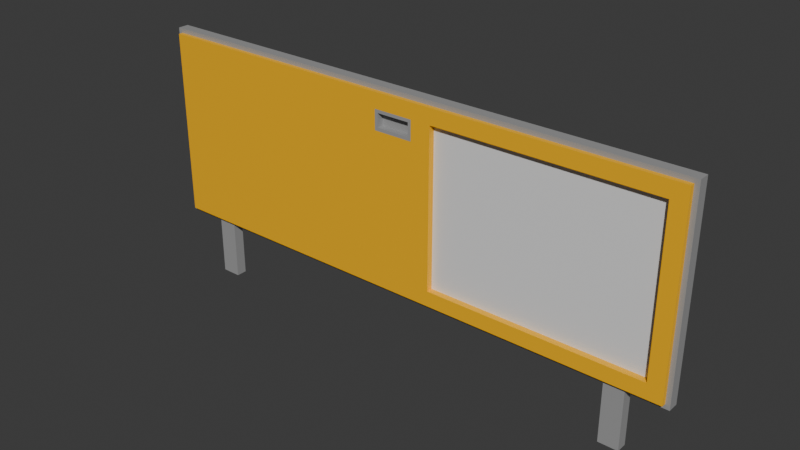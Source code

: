 # Source: door_manual_window_7x3_dynamic.blend  (saved by Blender 4.2.67; exported with 4.5.12 LTS)
import bpy
from mathutils import Matrix  # noqa: F401  (used for matrix-valued properties, if any)

bpy.ops.wm.read_factory_settings(use_empty=True)
scene = bpy.context.scene
scene.name = 'Scene'

# ---- collections
col_collection = bpy.data.collections.new('Collection'); scene.collection.children.link(col_collection)

# ---- materials (node trees are filled in below, after node groups)
mat_paintable_0 = bpy.data.materials.new('Paintable-0')
mat_paintable_0.alpha_threshold = 0.0
mat_paintable_0.roughness = 0.5
mat_paintable_0.line_color = (0.0, 0.0, 0.0, 1.0)
mat_paintable_1 = bpy.data.materials.new('Paintable-1')
mat_paintable_2 = bpy.data.materials.new('Paintable-2')
mat_black = bpy.data.materials.new('Black')
mat_materialglass = bpy.data.materials.new('MATERIALglass')

# ---- material node trees
mat_paintable_0.use_nodes = True; mat_paintable_0.node_tree.nodes.clear()
_N = mat_paintable_0.node_tree.nodes; _L = mat_paintable_0.node_tree.links
n0 = _N.new('ShaderNodeOutputMaterial'); n0.name = 'Material Output'; n0.location = (300, 300)
n1 = _N.new('ShaderNodeBsdfPrincipled'); n1.name = 'Principled BSDF'; n1.location = (10, 300)
n1.inputs[0].default_value = (1.0, 0.4969, 0.0, 1.0)
n1.inputs[3].default_value = 1.45
_L.new(n1.outputs[0], n0.inputs[0])
n0.is_active_output = True
mat_paintable_1.use_nodes = True; mat_paintable_1.node_tree.nodes.clear()
_N = mat_paintable_1.node_tree.nodes; _L = mat_paintable_1.node_tree.links
n0 = _N.new('ShaderNodeBsdfPrincipled'); n0.name = 'プリンシプルBSDF'; n0.location = (10, 300)
n0.inputs[0].default_value = (0.6105, 0.491, 0.0, 1.0)
n1 = _N.new('ShaderNodeOutputMaterial'); n1.name = 'マテリアル出力'; n1.location = (300, 300)
_L.new(n0.outputs[0], n1.inputs[0])
n1.is_active_output = True
mat_paintable_2.use_nodes = True; mat_paintable_2.node_tree.nodes.clear()
_N = mat_paintable_2.node_tree.nodes; _L = mat_paintable_2.node_tree.links
n0 = _N.new('ShaderNodeBsdfPrincipled'); n0.name = 'プリンシプルBSDF'; n0.location = (10, 300)
n1 = _N.new('ShaderNodeOutputMaterial'); n1.name = 'マテリアル出力'; n1.location = (300, 300)
_L.new(n0.outputs[0], n1.inputs[0])
n1.is_active_output = True
mat_black.use_nodes = True; mat_black.node_tree.nodes.clear()
_N = mat_black.node_tree.nodes; _L = mat_black.node_tree.links
n0 = _N.new('ShaderNodeBsdfPrincipled'); n0.name = 'プリンシプルBSDF'; n0.location = (10, 300)
n0.inputs[0].default_value = (0.3372, 0.3372, 0.3372, 1.0)
n1 = _N.new('ShaderNodeOutputMaterial'); n1.name = 'マテリアル出力'; n1.location = (300, 300)
_L.new(n0.outputs[0], n1.inputs[0])
n1.is_active_output = True
mat_materialglass.use_nodes = True; mat_materialglass.node_tree.nodes.clear()
_N = mat_materialglass.node_tree.nodes; _L = mat_materialglass.node_tree.links
n0 = _N.new('ShaderNodeBsdfPrincipled'); n0.name = 'プリンシプルBSDF'; n0.location = (10, 300)
n1 = _N.new('ShaderNodeOutputMaterial'); n1.name = 'マテリアル出力'; n1.location = (300, 300)
_L.new(n0.outputs[0], n1.inputs[0])
n1.is_active_output = True

# ---- world
world_world = bpy.data.worlds.new('World'); scene.world = world_world
world_world.use_nodes = True; world_world.node_tree.nodes.clear()
_N = world_world.node_tree.nodes; _L = world_world.node_tree.links
n0 = _N.new('ShaderNodeOutputWorld'); n0.name = 'World Output'; n0.location = (300, 300)
n1 = _N.new('ShaderNodeBackground'); n1.name = 'Background'; n1.location = (10, 300)
n1.inputs[0].default_value = (0.05088, 0.05088, 0.05088, 1.0)
_L.new(n1.outputs[0], n0.inputs[0])
n0.is_active_output = True
world_world.color = (0.05088, 0.05088, 0.05088)
world_world.sun_shadow_jitter_overblur = 0.0

# ---- meshes
me_cube = bpy.data.meshes.new('Cube')
me_cube.from_pydata([(-0.8125, 0.125, -0.25), (0.8125, 0.125, -0.25), (-0.8125, 0.125, 0.25), (0.8125, 0.125, 0.25), (0.8125, 0.0625, -0.25), (-0.8125, 0.0625, -0.25), (0.8125, 0.0625, 0.25), (-0.8125, 0.0625, 0.25), (0.125, 0.125, -0.25), (0.125, 0.125, 0.25), (0.125, 0.0625, -0.25), (0.125, 0.0625, 0.25), (0.8125, 0.0825, 0.25), (0.8125, 0.105, 0.25), (0.8125, 0.0825, -0.25), (0.8125, 0.105, -0.25), (0.125, 0.105, 0.25), (0.125, 0.0825, 0.25), (0.125, 0.105, -0.25), (0.125, 0.0825, -0.25), (0.8609, 0.125, 0.2984), (0.875, 0.1109, 0.3125), (0.8609, 0.1109, 0.2984), (0.8609, 0.125, -0.2984), (0.875, 0.1109, -0.3125), (0.8609, 0.1109, -0.2984), (0.8609, 0.0625, 0.2984), (0.875, 0.07664, 0.3125), (0.8609, 0.07664, 0.2984), (0.8609, 0.0625, -0.2984), (0.875, 0.07664, -0.3125), (0.8609, 0.07664, -0.2984), (-0.8609, 0.125, 0.2984), (-0.875, 0.1109, 0.3125), (-0.8609, 0.1109, 0.2984), (-0.8609, 0.125, -0.2984), (-0.875, 0.1109, -0.3125), (-0.8609, 0.1109, -0.2984), (-0.875, 0.07664, 0.3125), (-0.8609, 0.0625, 0.2984), (-0.8609, 0.07664, 0.2984), (-0.8609, 0.0625, -0.2984), (-0.875, 0.07664, -0.3125), (-0.8609, 0.07664, -0.2984), (0.8609, 0.0625, 0.25), (0.875, 0.07664, 0.25), (0.8609, 0.07664, 0.25), (0.875, 0.07664, -0.25), (0.8609, 0.0625, -0.25), (0.8609, 0.07664, -0.25), (0.875, 0.1109, 0.25), (0.8609, 0.125, 0.25), (0.8609, 0.1109, 0.25), (0.8609, 0.125, -0.25), (0.875, 0.1109, -0.25), (0.8609, 0.1109, -0.25), (-0.8609, 0.0625, -0.25), (-0.875, 0.07664, -0.25), (-0.8609, 0.07664, -0.25), (-0.875, 0.07664, 0.25), (-0.8609, 0.0625, 0.25), (-0.8609, 0.07664, 0.25), (-0.8609, 0.125, 0.25), (-0.875, 0.1109, 0.25), (-0.8609, 0.1109, 0.25), (-0.875, 0.1109, -0.25), (-0.8609, 0.125, -0.25), (-0.8609, 0.1109, -0.25), (0.8125, 0.07664, 0.3125), (0.8125, 0.0625, 0.2984), (0.8125, 0.07664, 0.2984), (-0.8125, 0.0625, 0.2984), (-0.8125, 0.07664, 0.3125), (-0.8125, 0.07664, 0.2984), (0.8125, 0.1109, -0.3125), (0.8125, 0.125, -0.2984), (0.8125, 0.1109, -0.2984), (-0.8125, 0.125, -0.2984), (-0.8125, 0.1109, -0.3125), (-0.8125, 0.1109, -0.2984), (-0.8125, 0.07664, -0.3125), (-0.8125, 0.0625, -0.2984), (-0.8125, 0.07664, -0.2984), (0.8125, 0.0625, -0.2984), (0.8125, 0.07664, -0.3125), (0.8125, 0.07664, -0.2984), (-0.8125, 0.1109, 0.3125), (-0.8125, 0.125, 0.2984), (-0.8125, 0.1109, 0.2984), (0.8125, 0.125, 0.2984), (0.8125, 0.1109, 0.3125), (0.8125, 0.1109, 0.2984), (0.125, 0.0625, 0.2984), (0.125, 0.07664, 0.3125), (0.125, 0.07664, 0.2984), (0.125, 0.125, -0.2984), (0.125, 0.1109, -0.3125), (0.125, 0.1109, -0.2984), (0.125, 0.0625, -0.2984), (0.125, 0.07664, -0.3125), (0.125, 0.07664, -0.2984), (0.125, 0.125, 0.2984), (0.125, 0.1109, 0.3125), (0.125, 0.1109, 0.2984), (-0.6875, 0.0625, -0.25), (-0.75, 0.0625, -0.25), (-0.6875, 0.0625, 0.25), (-0.75, 0.0625, 0.25), (-0.75, 0.125, -0.25), (-0.6875, 0.125, -0.25), (-0.75, 0.125, 0.25), (-0.6875, 0.125, 0.25), (-0.6875, 0.07664, 0.3125), (-0.75, 0.07664, 0.3125), (-0.75, 0.07664, 0.2984), (-0.6875, 0.07664, 0.2984), (-0.75, 0.0625, 0.2984), (-0.6875, 0.0625, 0.2984), (-0.6875, 0.1109, -0.3125), (-0.75, 0.1109, -0.3125), (-0.75, 0.1109, -0.2984), (-0.6875, 0.1109, -0.2984), (-0.75, 0.125, -0.2984), (-0.6875, 0.125, -0.2984), (-0.75, 0.07664, -0.3125), (-0.6875, 0.07664, -0.3125), (-0.6875, 0.07664, -0.2984), (-0.75, 0.07664, -0.2984), (-0.6875, 0.0625, -0.2984), (-0.75, 0.0625, -0.2984), (-0.75, 0.1109, 0.3125), (-0.6875, 0.1109, 0.3125), (-0.6875, 0.1109, 0.2984), (-0.75, 0.1109, 0.2984), (-0.6875, 0.125, 0.2984), (-0.75, 0.125, 0.2984), (0.6875, 0.125, -0.25), (0.75, 0.125, -0.25), (0.75, 0.0625, -0.25), (0.6875, 0.0625, -0.25), (0.6875, 0.07664, -0.3125), (0.75, 0.07664, -0.3125), (0.75, 0.07664, -0.2984), (0.6875, 0.07664, -0.2984), (0.75, 0.0625, -0.2984), (0.6875, 0.0625, -0.2984), (0.75, 0.1109, -0.3125), (0.6875, 0.1109, -0.3125), (0.6875, 0.1109, -0.2984), (0.75, 0.1109, -0.2984), (0.6875, 0.125, -0.2984), (0.75, 0.125, -0.2984), (0.6875, 0.125, 0.25), (0.75, 0.125, 0.25), (0.75, 0.0625, 0.25), (0.6875, 0.0625, 0.25), (0.6875, 0.1109, 0.3125), (0.75, 0.1109, 0.3125), (0.75, 0.1109, 0.2984), (0.6875, 0.1109, 0.2984), (0.75, 0.125, 0.2984), (0.6875, 0.125, 0.2984), (0.75, 0.07664, 0.3125), (0.6875, 0.07664, 0.3125), (0.6875, 0.07664, 0.2984), (0.75, 0.07664, 0.2984), (0.6875, 0.0625, 0.2984), (0.75, 0.0625, 0.2984), (-0.6875, 0.1109, -0.5), (-0.75, 0.1109, -0.5), (-0.75, 0.07664, -0.5), (-0.6875, 0.07664, -0.5), (0.6875, 0.07664, -0.5), (0.75, 0.07664, -0.5), (0.75, 0.1109, -0.5), (0.6875, 0.1109, -0.5), (-0.8125, 0.0625, 0.1875), (-0.8125, 0.125, 0.1875), (0.125, 0.125, 0.1875), (0.125, 0.0625, 0.1875), (-0.8609, 0.0625, 0.1875), (-0.8609, 0.07664, 0.1875), (-0.875, 0.07664, 0.1875), (-0.8609, 0.125, 0.1875), (-0.8609, 0.1109, 0.1875), (-0.875, 0.1109, 0.1875), (-0.75, 0.125, 0.1875), (-0.6875, 0.125, 0.1875), (-0.6875, 0.0625, 0.1875), (-0.75, 0.0625, 0.1875), (-0.0625, 0.125, -0.25), (0.0625, 0.125, -0.25), (-0.0525, 0.125, 0.24), (0.0525, 0.125, 0.24), (-0.0625, 0.07664, 0.2984), (0.0625, 0.07664, 0.2984), (-0.0625, 0.0625, 0.2984), (0.0625, 0.0625, 0.2984), (-0.0625, 0.1109, -0.2984), (0.0625, 0.1109, -0.2984), (-0.0625, 0.125, -0.2984), (0.0625, 0.125, -0.2984), (-0.0625, 0.07664, -0.3125), (0.0625, 0.07664, -0.3125), (-0.0625, 0.1109, 0.3125), (0.0625, 0.1109, 0.3125), (0.0625, 0.0625, -0.25), (-0.0625, 0.0625, -0.25), (0.0525, 0.0625, 0.24), (-0.0525, 0.0625, 0.24), (0.0625, 0.07664, 0.3125), (-0.0625, 0.07664, 0.3125), (0.0625, 0.1109, -0.3125), (-0.0625, 0.1109, -0.3125), (0.0625, 0.07664, -0.2984), (-0.0625, 0.07664, -0.2984), (0.0625, 0.0625, -0.2984), (-0.0625, 0.0625, -0.2984), (0.0625, 0.1109, 0.2984), (-0.0625, 0.1109, 0.2984), (0.0625, 0.125, 0.2984), (-0.0625, 0.125, 0.2984), (0.0525, 0.0625, 0.1975), (-0.0525, 0.0625, 0.1975), (-0.0525, 0.125, 0.1975), (0.0525, 0.125, 0.1975), (-0.0625, 0.125, 0.25), (0.0625, 0.125, 0.25), (0.0625, 0.0625, 0.25), (-0.0625, 0.0625, 0.25), (0.0625, 0.0625, 0.1875), (-0.0625, 0.0625, 0.1875), (-0.0625, 0.125, 0.1875), (0.0625, 0.125, 0.1875), (-0.0525, 0.105, 0.24), (0.0525, 0.105, 0.24), (-0.0525, 0.105, 0.1975), (0.0525, 0.105, 0.1975), (0.0525, 0.0825, 0.24), (-0.0525, 0.0825, 0.24), (0.0525, 0.0825, 0.1975), (-0.0525, 0.0825, 0.1975)], [], [(24, 54, 47, 30), (81, 5, 56, 41), (50, 21, 27, 45), (62, 32, 87, 2), (59, 38, 33, 63), (75, 1, 53, 23), (35, 66, 0, 77), (183, 62, 2, 177), (44, 26, 69, 6), (176, 7, 60, 180), (48, 44, 6, 4), (182, 59, 63, 185), (74, 24, 30, 84), (1, 3, 51, 53), (54, 50, 45, 47), (189, 107, 7, 176), (86, 33, 38, 72), (145, 139, 10, 98), (156, 102, 93, 163), (17, 12, 6, 154, 155, 11), (7, 71, 39, 60), (146, 74, 84, 141), (42, 57, 65, 36), (201, 191, 8, 95), (3, 89, 20, 51), (151, 137, 1, 75), (36, 78, 80, 42), (29, 48, 4, 83), (130, 86, 72, 113), (107, 116, 71, 7), (153, 160, 89, 3), (155, 166, 92, 11), (129, 105, 5, 81), (212, 96, 99, 203), (233, 227, 9, 178), (227, 220, 101, 9), (15, 13, 3, 1), (19, 17, 11, 179, 10), (19, 10, 139, 138, 4, 14), (8, 18, 15, 1, 137, 136), (18, 19, 14, 15), (8, 178, 9, 16, 18), (18, 16, 17, 19), (4, 6, 12, 14), (14, 12, 13, 15), (9, 152, 153, 3, 13, 16), (16, 13, 12, 17), (19, 14, 12, 17), (16, 13, 15, 18), (72, 38, 40, 73), (73, 40, 39, 71), (48, 29, 31, 49), (49, 31, 30, 47), (54, 24, 25, 55), (55, 25, 23, 53), (78, 36, 37, 79), (79, 37, 35, 77), (60, 39, 40, 61), (61, 40, 38, 59), (84, 30, 31, 85), (85, 31, 29, 83), (90, 21, 22, 91), (91, 22, 20, 89), (66, 35, 37, 67), (67, 37, 36, 65), (26, 44, 46, 28), (28, 46, 45, 27), (44, 48, 49, 46), (46, 49, 47, 45), (21, 50, 52, 22), (22, 52, 51, 20), (50, 54, 55, 52), (52, 55, 53, 51), (41, 56, 58, 43), (43, 58, 57, 42), (180, 60, 61, 181), (181, 61, 59, 182), (32, 62, 64, 34), (34, 64, 63, 33), (183, 66, 67, 184), (184, 67, 65, 185), (27, 68, 70, 28), (28, 70, 69, 26), (113, 72, 73, 114), (114, 73, 71, 116), (24, 74, 76, 25), (25, 76, 75, 23), (119, 78, 79, 120), (120, 79, 77, 122), (42, 80, 82, 43), (43, 82, 81, 41), (141, 84, 85, 142), (142, 85, 83, 144), (33, 86, 88, 34), (34, 88, 87, 32), (157, 90, 91, 158), (158, 91, 89, 160), (163, 93, 94, 164), (164, 94, 92, 166), (147, 96, 97, 148), (148, 97, 95, 150), (203, 99, 100, 214), (214, 100, 98, 216), (205, 102, 103, 218), (218, 103, 101, 220), (21, 90, 68, 27), (88, 133, 135, 87), (133, 132, 134, 135), (86, 130, 133, 88), (130, 131, 132, 133), (82, 127, 129, 81), (127, 126, 128, 129), (80, 124, 127, 82), (124, 125, 126, 127), (198, 121, 123, 200), (121, 120, 122, 123), (213, 118, 121, 198), (118, 119, 120, 121), (194, 115, 117, 196), (115, 114, 116, 117), (211, 112, 115, 194), (112, 113, 114, 115), (2, 87, 135, 110), (110, 135, 134, 111), (177, 2, 110, 186), (186, 110, 111, 187), (78, 119, 124, 80), (147, 146, 174, 175), (217, 207, 104, 128), (128, 104, 105, 129), (229, 196, 117, 106), (106, 117, 116, 107), (204, 131, 112, 211), (131, 130, 113, 112), (77, 0, 108, 122), (122, 108, 109, 123), (231, 229, 106, 188), (188, 106, 107, 189), (76, 149, 151, 75), (149, 148, 150, 151), (74, 146, 149, 76), (146, 147, 148, 149), (100, 143, 145, 98), (143, 142, 144, 145), (99, 140, 143, 100), (140, 141, 142, 143), (95, 8, 136, 150), (150, 136, 137, 151), (96, 147, 140, 99), (140, 147, 175, 172), (83, 4, 138, 144), (144, 138, 139, 145), (70, 165, 167, 69), (165, 164, 166, 167), (68, 162, 165, 70), (162, 163, 164, 165), (103, 159, 161, 101), (159, 158, 160, 161), (102, 156, 159, 103), (156, 157, 158, 159), (6, 69, 167, 154), (154, 167, 166, 155), (9, 101, 161, 152), (152, 161, 160, 153), (90, 157, 162, 68), (157, 156, 163, 162), (169, 168, 171, 170), (175, 174, 173, 172), (118, 125, 171, 168), (146, 141, 173, 174), (141, 140, 172, 173), (125, 124, 170, 171), (124, 119, 169, 170), (119, 118, 168, 169), (104, 188, 189, 105), (207, 231, 188, 104), (108, 186, 187, 109), (0, 177, 186, 108), (64, 184, 185, 63), (62, 183, 184, 64), (58, 181, 182, 57), (56, 180, 181, 58), (191, 233, 178, 8), (105, 189, 176, 5), (57, 182, 185, 65), (5, 176, 180, 56), (66, 183, 177, 0), (109, 187, 232, 190), (190, 232, 233, 191), (10, 179, 230, 206), (206, 230, 231, 207), (179, 11, 228, 230), (209, 223, 241, 239), (102, 205, 210, 93), (205, 204, 211, 210), (11, 92, 197, 228), (228, 197, 196, 229), (98, 10, 206, 216), (216, 206, 207, 217), (93, 210, 195, 94), (210, 211, 194, 195), (94, 195, 197, 92), (195, 194, 196, 197), (96, 212, 199, 97), (212, 213, 198, 199), (97, 199, 201, 95), (199, 198, 200, 201), (132, 219, 221, 134), (219, 218, 220, 221), (131, 204, 219, 132), (204, 205, 218, 219), (126, 215, 217, 128), (215, 214, 216, 217), (125, 202, 215, 126), (202, 203, 214, 215), (111, 134, 221, 226), (226, 221, 220, 227), (187, 111, 226, 232), (225, 224, 236, 237), (118, 213, 202, 125), (213, 212, 203, 202), (123, 109, 190, 200), (200, 190, 191, 201), (193, 192, 226, 227), (209, 208, 228, 229), (222, 223, 231, 230), (224, 225, 233, 232), (208, 222, 230, 228), (223, 209, 229, 231), (192, 224, 232, 226), (225, 193, 227, 233), (236, 234, 235, 237), (224, 192, 234, 236), (192, 193, 235, 234), (193, 225, 237, 235), (240, 238, 239, 241), (208, 209, 239, 238), (222, 208, 238, 240), (223, 222, 240, 241)])
me_cube.polygons.foreach_set('material_index', [3, 0, 3, 0, 3, 0, 0, 0, 0, 0, 0, 3, 3, 0, 3, 0, 3, 0, 3, 0, 0, 3, 3, 0, 0, 0, 3, 0, 3, 0, 0, 0, 0, 3, 0, 0, 0, 0, 0, 0, 3, 0, 3, 0, 3, 0, 3, 4, 4, 3, 0, 0, 3, 3, 0, 3, 0, 0, 3, 3, 0, 3, 0, 0, 3, 0, 3, 0, 3, 3, 0, 3, 0, 0, 3, 0, 3, 0, 3, 0, 3, 3, 0, 3, 0, 3, 0, 3, 0, 3, 0, 3, 0, 3, 0, 3, 0, 3, 0, 3, 0, 3, 0, 3, 0, 3, 0, 0, 3, 3, 0, 0, 3, 3, 0, 0, 3, 3, 0, 0, 3, 3, 0, 0, 0, 0, 3, 3, 0, 0, 0, 0, 3, 3, 0, 0, 0, 0, 0, 0, 3, 3, 0, 0, 3, 3, 0, 0, 3, 3, 0, 0, 0, 0, 3, 3, 0, 0, 3, 3, 0, 0, 0, 0, 3, 3, 3, 3, 3, 3, 3, 3, 3, 3, 0, 0, 0, 0, 3, 0, 3, 0, 0, 0, 3, 0, 0, 0, 0, 0, 0, 0, 3, 3, 3, 0, 0, 0, 0, 3, 3, 0, 0, 3, 3, 0, 0, 0, 0, 3, 3, 0, 0, 3, 3, 0, 0, 0, 3, 3, 3, 0, 0, 3, 3, 3, 3, 3, 3, 3, 3, 3, 3, 3, 3, 3, 3, 3, 3])
_uv = me_cube.uv_layers.new(name='UVMap')
_uv.uv.foreach_set('vector', [0.375, 0.05657, 0.4583, 0.05657, 0.4583, 0.1934, 0.375, 0.1934, 0.3939, 0.4167, 0.4583, 0.4167, 0.4583, 0.4811, 0.3939, 0.4811, 0.5417, 0.05657, 0.625, 0.05657, 0.625, 0.1934, 0.5417, 0.1934, 0.5417, 0.5189, 0.6061, 0.5189, 0.6061, 0.5833, 0.5417, 0.5833, 0.5417, 0.8066, 0.625, 0.8066, 0.625, 0.9434, 0.5417, 0.9434, 0.3939, 0.6667, 0.4583, 0.6667, 0.4583, 0.7311, 0.3939, 0.7311, 0.3939, 0.5189, 0.4583, 0.5189, 0.4583, 0.5833, 0.3939, 0.5833, 0.5, 0.5189, 0.5417, 0.5189, 0.5417, 0.5833, 0.5, 0.5833, 0.5417, 0.2689, 0.6061, 0.2689, 0.6061, 0.3333, 0.5417, 0.3333, 0.5, 0.4167, 0.5417, 0.4167, 0.5417, 0.4811, 0.5, 0.4811, 0.4583, 0.2689, 0.5417, 0.2689, 0.5417, 0.3333, 0.4583, 0.3333, 0.5, 0.8066, 0.5417, 0.8066, 0.5417, 0.9434, 0.5, 0.9434, 0.7917, 0.5566, 0.875, 0.5566, 0.875, 0.6934, 0.7917, 0.6934, 0.4583, 0.6667, 0.5417, 0.6667, 0.5417, 0.7311, 0.4583, 0.7311, 0.4583, 0.05657, 0.5417, 0.05657, 0.5417, 0.1934, 0.4583, 0.1934, 0.5, 0.4028, 0.5417, 0.4028, 0.5417, 0.4167, 0.5, 0.4167, 0.2917, 0.5566, 0.375, 0.5566, 0.375, 0.6934, 0.2917, 0.6934, 0.3939, 0.3611, 0.4583, 0.3611, 0.4583, 0.375, 0.3939, 0.375, 0.2361, 0.5566, 0.25, 0.5566, 0.25, 0.6934, 0.2361, 0.6934, 0.5417, 0.375, 0.5417, 0.3333, 0.5417, 0.3333, 0.5417, 0.3472, 0.5417, 0.3611, 0.5417, 0.375, 0.5417, 0.4167, 0.6061, 0.4167, 0.6061, 0.4811, 0.5417, 0.4811, 0.7778, 0.5566, 0.7917, 0.5566, 0.7917, 0.6934, 0.7778, 0.6934, 0.375, 0.8066, 0.4583, 0.8066, 0.4583, 0.9434, 0.375, 0.9434, 0.3939, 0.6204, 0.4583, 0.6204, 0.4583, 0.625, 0.3939, 0.625, 0.5417, 0.6667, 0.6061, 0.6667, 0.6061, 0.7311, 0.5417, 0.7311, 0.3939, 0.6528, 0.4583, 0.6528, 0.4583, 0.6667, 0.3939, 0.6667, 0.625, 0.5566, 0.7083, 0.5566, 0.7083, 0.6934, 0.625, 0.6934, 0.3939, 0.2689, 0.4583, 0.2689, 0.4583, 0.3333, 0.3939, 0.3333, 0.2778, 0.5566, 0.2917, 0.5566, 0.2917, 0.6934, 0.2778, 0.6934, 0.5417, 0.4028, 0.6061, 0.4028, 0.6061, 0.4167, 0.5417, 0.4167, 0.5417, 0.6528, 0.6061, 0.6528, 0.6061, 0.6667, 0.5417, 0.6667, 0.5417, 0.3611, 0.6061, 0.3611, 0.6061, 0.375, 0.5417, 0.375, 0.3939, 0.4028, 0.4583, 0.4028, 0.4583, 0.4167, 0.3939, 0.4167, 0.7454, 0.5566, 0.75, 0.5566, 0.75, 0.6934, 0.7454, 0.6934, 0.5, 0.6204, 0.5417, 0.6204, 0.5417, 0.625, 0.5, 0.625, 0.5417, 0.6204, 0.6061, 0.6204, 0.6061, 0.625, 0.5417, 0.625, 0.4583, 0.4444, 0.5417, 0.4444, 0.5417, 0.6667, 0.4583, 0.6667, 0.4583, 0.375, 0.5417, 0.375, 0.5417, 0.375, 0.5, 0.375, 0.4583, 0.375, 0.4583, 0.375, 0.4583, 0.375, 0.4583, 0.3611, 0.4583, 0.3472, 0.4583, 0.3333, 0.4583, 0.3333, 0.4583, 0.625, 0.4583, 0.4583, 0.4583, 0.4444, 0.4583, 0.6667, 0.4583, 0.6528, 0.4583, 0.6389, 0.4583, 0.4583, 0.4583, 0.375, 0.4583, 0.3333, 0.4583, 0.4444, 0.4583, 0.625, 0.5, 0.625, 0.5417, 0.625, 0.5417, 0.4583, 0.4583, 0.4583, 0.4583, 0.4583, 0.5417, 0.4583, 0.5417, 0.375, 0.4583, 0.375, 0.4583, 0.3333, 0.5417, 0.3333, 0.5417, 0.3333, 0.4583, 0.3333, 0.4583, 0.3333, 0.5417, 0.3333, 0.5417, 0.4444, 0.4583, 0.4444, 0.5417, 0.625, 0.5417, 0.6389, 0.5417, 0.6528, 0.5417, 0.6667, 0.5417, 0.4444, 0.5417, 0.4583, 0.5417, 0.4583, 0.5417, 0.4444, 0.5417, 0.3333, 0.5417, 0.375, 0.0, 0.0, 0.0, 0.0, 0.0, 0.0, 0.0, 0.0, 0.0, 0.0, 0.0, 0.0, 0.0, 0.0, 0.0, 0.0, 0.2917, 0.6934, 0.375, 0.6934, 0.3561, 0.75, 0.2917, 0.75, 0.625, 0.4167, 0.625, 0.4811, 0.6061, 0.4811, 0.6061, 0.4167, 0.4583, 0.2689, 0.3939, 0.2689, 0.3939, 0.25, 0.4583, 0.25, 0.4583, 0.25, 0.3939, 0.25, 0.375, 0.1934, 0.4583, 0.1934, 0.4583, 0.05657, 0.375, 0.05657, 0.3939, 0.0, 0.4583, 0.0, 0.4583, 0.75, 0.3939, 0.75, 0.3939, 0.7311, 0.4583, 0.7311, 0.7083, 0.5566, 0.625, 0.5566, 0.6439, 0.5, 0.7083, 0.5, 0.375, 0.5833, 0.375, 0.5189, 0.3939, 0.5189, 0.3939, 0.5833, 0.5417, 0.4811, 0.6061, 0.4811, 0.6061, 0.5, 0.5417, 0.5, 0.5417, 0.75, 0.6061, 0.75, 0.625, 0.8066, 0.5417, 0.8066, 0.7917, 0.6934, 0.875, 0.6934, 0.8561, 0.75, 0.7917, 0.75, 0.375, 0.3333, 0.375, 0.2689, 0.3939, 0.2689, 0.3939, 0.3333, 0.2083, 0.5566, 0.125, 0.5566, 0.1439, 0.5, 0.2083, 0.5, 0.625, 0.6667, 0.625, 0.7311, 0.6061, 0.7311, 0.6061, 0.6667, 0.4583, 0.5189, 0.3939, 0.5189, 0.3939, 0.5, 0.4583, 0.5, 0.4583, 1.0, 0.3939, 1.0, 0.375, 0.9434, 0.4583, 0.9434, 0.6061, 0.2689, 0.5417, 0.2689, 0.5417, 0.25, 0.6061, 0.25, 0.6061, 0.25, 0.5417, 0.25, 0.5417, 0.1934, 0.625, 0.1934, 0.5417, 0.2689, 0.4583, 0.2689, 0.4583, 0.25, 0.5417, 0.25, 0.5417, 0.25, 0.4583, 0.25, 0.4583, 0.1934, 0.5417, 0.1934, 0.625, 0.05657, 0.5417, 0.05657, 0.5417, 0.0, 0.6061, 0.0, 0.6061, 0.75, 0.5417, 0.75, 0.5417, 0.7311, 0.6061, 0.7311, 0.5417, 0.05657, 0.4583, 0.05657, 0.4583, 0.0, 0.5417, 0.0, 0.5417, 0.75, 0.4583, 0.75, 0.4583, 0.7311, 0.5417, 0.7311, 0.3939, 0.4811, 0.4583, 0.4811, 0.4583, 0.5, 0.3939, 0.5, 0.3939, 0.75, 0.4583, 0.75, 0.4583, 0.8066, 0.375, 0.8066, 0.5, 0.4811, 0.5417, 0.4811, 0.5417, 0.5, 0.5, 0.5, 0.5, 0.75, 0.5417, 0.75, 0.5417, 0.8066, 0.5, 0.8066, 0.6061, 0.5189, 0.5417, 0.5189, 0.5417, 0.5, 0.6061, 0.5, 0.6061, 1.0, 0.5417, 1.0, 0.5417, 0.9434, 0.625, 0.9434, 0.5, 0.5189, 0.4583, 0.5189, 0.4583, 0.5, 0.5, 0.5, 0.5, 1.0, 0.4583, 1.0, 0.4583, 0.9434, 0.5, 0.9434, 0.125, 0.6934, 0.2083, 0.6934, 0.2083, 0.75, 0.1439, 0.75, 0.625, 0.2689, 0.625, 0.3333, 0.6061, 0.3333, 0.6061, 0.2689, 0.2778, 0.6934, 0.2917, 0.6934, 0.2917, 0.75, 0.2778, 0.75, 0.625, 0.4028, 0.625, 0.4167, 0.6061, 0.4167, 0.6061, 0.4028, 0.875, 0.5566, 0.7917, 0.5566, 0.7917, 0.5, 0.8561, 0.5, 0.375, 0.7311, 0.375, 0.6667, 0.3939, 0.6667, 0.3939, 0.7311, 0.7222, 0.5566, 0.7083, 0.5566, 0.7083, 0.5, 0.7222, 0.5, 0.375, 0.5972, 0.375, 0.5833, 0.3939, 0.5833, 0.3939, 0.5972, 0.625, 0.6934, 0.7083, 0.6934, 0.7083, 0.75, 0.6439, 0.75, 0.375, 0.4811, 0.375, 0.4167, 0.3939, 0.4167, 0.3939, 0.4811, 0.7778, 0.6934, 0.7917, 0.6934, 0.7917, 0.75, 0.7778, 0.75, 0.375, 0.3472, 0.375, 0.3333, 0.3939, 0.3333, 0.3939, 0.3472, 0.375, 0.5566, 0.2917, 0.5566, 0.2917, 0.5, 0.3561, 0.5, 0.625, 0.5189, 0.625, 0.5833, 0.6061, 0.5833, 0.6061, 0.5189, 0.2222, 0.5566, 0.2083, 0.5566, 0.2083, 0.5, 0.2222, 0.5, 0.625, 0.6528, 0.625, 0.6667, 0.6061, 0.6667, 0.6061, 0.6528, 0.2361, 0.6934, 0.25, 0.6934, 0.25, 0.75, 0.2361, 0.75, 0.625, 0.3611, 0.625, 0.375, 0.6061, 0.375, 0.6061, 0.3611, 0.7639, 0.5566, 0.75, 0.5566, 0.75, 0.5, 0.7639, 0.5, 0.375, 0.6389, 0.375, 0.625, 0.3939, 0.625, 0.3939, 0.6389, 0.7454, 0.6934, 0.75, 0.6934, 0.75, 0.75, 0.7454, 0.75, 0.375, 0.3796, 0.375, 0.375, 0.3939, 0.375, 0.3939, 0.3796, 0.2546, 0.5566, 0.25, 0.5566, 0.25, 0.5, 0.2546, 0.5, 0.625, 0.6204, 0.625, 0.625, 0.6061, 0.625, 0.6061, 0.6204, 0.125, 0.5566, 0.2083, 0.5566, 0.2083, 0.6934, 0.125, 0.6934, 0.625, 0.5833, 0.625, 0.5972, 0.6061, 0.5972, 0.6061, 0.5833, 0.625, 0.5972, 0.625, 0.6111, 0.6061, 0.6111, 0.6061, 0.5972, 0.2917, 0.5566, 0.2778, 0.5566, 0.2778, 0.5, 0.2917, 0.5, 0.2778, 0.5566, 0.2639, 0.5566, 0.2639, 0.5, 0.2778, 0.5, 0.375, 0.4167, 0.375, 0.4028, 0.3939, 0.4028, 0.3939, 0.4167, 0.375, 0.4028, 0.375, 0.3889, 0.3939, 0.3889, 0.3939, 0.4028, 0.7083, 0.6934, 0.7222, 0.6934, 0.7222, 0.75, 0.7083, 0.75, 0.7222, 0.6934, 0.7361, 0.6934, 0.7361, 0.75, 0.7222, 0.75, 0.375, 0.6157, 0.375, 0.6111, 0.3939, 0.6111, 0.3939, 0.6157, 0.375, 0.6111, 0.375, 0.5972, 0.3939, 0.5972, 0.3939, 0.6111, 0.7407, 0.5566, 0.7361, 0.5566, 0.7361, 0.5, 0.7407, 0.5, 0.7361, 0.5566, 0.7222, 0.5566, 0.7222, 0.5, 0.7361, 0.5, 0.625, 0.3843, 0.625, 0.3889, 0.6061, 0.3889, 0.6061, 0.3843, 0.625, 0.3889, 0.625, 0.4028, 0.6061, 0.4028, 0.6061, 0.3889, 0.2593, 0.6934, 0.2639, 0.6934, 0.2639, 0.75, 0.2593, 0.75, 0.2639, 0.6934, 0.2778, 0.6934, 0.2778, 0.75, 0.2639, 0.75, 0.5417, 0.5833, 0.6061, 0.5833, 0.6061, 0.5972, 0.5417, 0.5972, 0.5417, 0.5972, 0.6061, 0.5972, 0.6061, 0.6111, 0.5417, 0.6111, 0.5, 0.5833, 0.5417, 0.5833, 0.5417, 0.5972, 0.5, 0.5972, 0.5, 0.5972, 0.5417, 0.5972, 0.5417, 0.6111, 0.5, 0.6111, 0.7083, 0.5566, 0.7222, 0.5566, 0.7222, 0.6934, 0.7083, 0.6934, 0.7639, 0.5566, 0.7778, 0.5566, 0.7778, 0.5566, 0.7639, 0.5566, 0.3939, 0.3843, 0.4583, 0.3843, 0.4583, 0.3889, 0.3939, 0.3889, 0.3939, 0.3889, 0.4583, 0.3889, 0.4583, 0.4028, 0.3939, 0.4028, 0.5417, 0.3843, 0.6061, 0.3843, 0.6061, 0.3889, 0.5417, 0.3889, 0.5417, 0.3889, 0.6061, 0.3889, 0.6061, 0.4028, 0.5417, 0.4028, 0.2593, 0.5566, 0.2639, 0.5566, 0.2639, 0.6934, 0.2593, 0.6934, 0.2639, 0.5566, 0.2778, 0.5566, 0.2778, 0.6934, 0.2639, 0.6934, 0.3939, 0.5833, 0.4583, 0.5833, 0.4583, 0.5972, 0.3939, 0.5972, 0.3939, 0.5972, 0.4583, 0.5972, 0.4583, 0.6111, 0.3939, 0.6111, 0.5, 0.3843, 0.5417, 0.3843, 0.5417, 0.3889, 0.5, 0.3889, 0.5, 0.3889, 0.5417, 0.3889, 0.5417, 0.4028, 0.5, 0.4028, 0.375, 0.6667, 0.375, 0.6528, 0.3939, 0.6528, 0.3939, 0.6667, 0.375, 0.6528, 0.375, 0.6389, 0.3939, 0.6389, 0.3939, 0.6528, 0.7917, 0.5566, 0.7778, 0.5566, 0.7778, 0.5, 0.7917, 0.5, 0.7778, 0.5566, 0.7639, 0.5566, 0.7639, 0.5, 0.7778, 0.5, 0.375, 0.375, 0.375, 0.3611, 0.3939, 0.3611, 0.3939, 0.375, 0.375, 0.3611, 0.375, 0.3472, 0.3939, 0.3472, 0.3939, 0.3611, 0.75, 0.6934, 0.7639, 0.6934, 0.7639, 0.75, 0.75, 0.75, 0.7639, 0.6934, 0.7778, 0.6934, 0.7778, 0.75, 0.7639, 0.75, 0.3939, 0.625, 0.4583, 0.625, 0.4583, 0.6389, 0.3939, 0.6389, 0.3939, 0.6389, 0.4583, 0.6389, 0.4583, 0.6528, 0.3939, 0.6528, 0.75, 0.5566, 0.7639, 0.5566, 0.7639, 0.6934, 0.75, 0.6934, 0.7639, 0.6934, 0.7639, 0.5566, 0.7639, 0.5566, 0.7639, 0.6934, 0.3939, 0.3333, 0.4583, 0.3333, 0.4583, 0.3472, 0.3939, 0.3472, 0.3939, 0.3472, 0.4583, 0.3472, 0.4583, 0.3611, 0.3939, 0.3611, 0.625, 0.3333, 0.625, 0.3472, 0.6061, 0.3472, 0.6061, 0.3333, 0.625, 0.3472, 0.625, 0.3611, 0.6061, 0.3611, 0.6061, 0.3472, 0.2083, 0.6934, 0.2222, 0.6934, 0.2222, 0.75, 0.2083, 0.75, 0.2222, 0.6934, 0.2361, 0.6934, 0.2361, 0.75, 0.2222, 0.75, 0.625, 0.625, 0.625, 0.6389, 0.6061, 0.6389, 0.6061, 0.625, 0.625, 0.6389, 0.625, 0.6528, 0.6061, 0.6528, 0.6061, 0.6389, 0.25, 0.5566, 0.2361, 0.5566, 0.2361, 0.5, 0.25, 0.5, 0.2361, 0.5566, 0.2222, 0.5566, 0.2222, 0.5, 0.2361, 0.5, 0.5417, 0.3333, 0.6061, 0.3333, 0.6061, 0.3472, 0.5417, 0.3472, 0.5417, 0.3472, 0.6061, 0.3472, 0.6061, 0.3611, 0.5417, 0.3611, 0.5417, 0.625, 0.6061, 0.625, 0.6061, 0.6389, 0.5417, 0.6389, 0.5417, 0.6389, 0.6061, 0.6389, 0.6061, 0.6528, 0.5417, 0.6528, 0.2083, 0.5566, 0.2222, 0.5566, 0.2222, 0.6934, 0.2083, 0.6934, 0.2222, 0.5566, 0.2361, 0.5566, 0.2361, 0.6934, 0.2222, 0.6934, 0.7222, 0.5566, 0.7361, 0.5566, 0.7361, 0.6934, 0.7222, 0.6934, 0.7639, 0.5566, 0.7778, 0.5566, 0.7778, 0.6934, 0.7639, 0.6934, 0.7361, 0.5566, 0.7361, 0.6934, 0.7361, 0.6934, 0.7361, 0.5566, 0.7778, 0.5566, 0.7778, 0.6934, 0.7778, 0.6934, 0.7778, 0.5566, 0.7778, 0.6934, 0.7639, 0.6934, 0.7639, 0.6934, 0.7778, 0.6934, 0.7361, 0.6934, 0.7222, 0.6934, 0.7222, 0.6934, 0.7361, 0.6934, 0.7222, 0.6934, 0.7222, 0.5566, 0.7222, 0.5566, 0.7222, 0.6934, 0.7222, 0.5566, 0.7361, 0.5566, 0.7361, 0.5566, 0.7222, 0.5566, 0.4583, 0.3889, 0.5, 0.3889, 0.5, 0.4028, 0.4583, 0.4028, 0.4583, 0.3843, 0.5, 0.3843, 0.5, 0.3889, 0.4583, 0.3889, 0.4583, 0.5972, 0.5, 0.5972, 0.5, 0.6111, 0.4583, 0.6111, 0.4583, 0.5833, 0.5, 0.5833, 0.5, 0.5972, 0.4583, 0.5972, 0.5417, 1.0, 0.5, 1.0, 0.5, 0.9434, 0.5417, 0.9434, 0.5417, 0.5189, 0.5, 0.5189, 0.5, 0.5, 0.5417, 0.5, 0.4583, 0.75, 0.5, 0.75, 0.5, 0.8066, 0.4583, 0.8066, 0.4583, 0.4811, 0.5, 0.4811, 0.5, 0.5, 0.4583, 0.5, 0.4583, 0.6204, 0.5, 0.6204, 0.5, 0.625, 0.4583, 0.625, 0.4583, 0.4028, 0.5, 0.4028, 0.5, 0.4167, 0.4583, 0.4167, 0.4583, 0.8066, 0.5, 0.8066, 0.5, 0.9434, 0.4583, 0.9434, 0.4583, 0.4167, 0.5, 0.4167, 0.5, 0.4811, 0.4583, 0.4811, 0.4583, 0.5189, 0.5, 0.5189, 0.5, 0.5833, 0.4583, 0.5833, 0.4583, 0.6111, 0.5, 0.6111, 0.5, 0.6157, 0.4583, 0.6157, 0.4583, 0.6157, 0.5, 0.6157, 0.5, 0.6204, 0.4583, 0.6204, 0.4583, 0.375, 0.5, 0.375, 0.5, 0.3796, 0.4583, 0.3796, 0.4583, 0.3796, 0.5, 0.3796, 0.5, 0.3843, 0.4583, 0.3843, 0.5, 0.375, 0.5417, 0.375, 0.5417, 0.3796, 0.5, 0.3796, 0.535, 0.3839, 0.5067, 0.3839, 0.5067, 0.3839, 0.535, 0.3839, 0.25, 0.5566, 0.2546, 0.5566, 0.2546, 0.6934, 0.25, 0.6934, 0.2546, 0.5566, 0.2593, 0.5566, 0.2593, 0.6934, 0.2546, 0.6934, 0.5417, 0.375, 0.6061, 0.375, 0.6061, 0.3796, 0.5417, 0.3796, 0.5417, 0.3796, 0.6061, 0.3796, 0.6061, 0.3843, 0.5417, 0.3843, 0.3939, 0.375, 0.4583, 0.375, 0.4583, 0.3796, 0.3939, 0.3796, 0.3939, 0.3796, 0.4583, 0.3796, 0.4583, 0.3843, 0.3939, 0.3843, 0.25, 0.6934, 0.2546, 0.6934, 0.2546, 0.75, 0.25, 0.75, 0.2546, 0.6934, 0.2593, 0.6934, 0.2593, 0.75, 0.2546, 0.75, 0.625, 0.375, 0.625, 0.3796, 0.6061, 0.3796, 0.6061, 0.375, 0.625, 0.3796, 0.625, 0.3843, 0.6061, 0.3843, 0.6061, 0.3796, 0.75, 0.5566, 0.7454, 0.5566, 0.7454, 0.5, 0.75, 0.5, 0.7454, 0.5566, 0.7407, 0.5566, 0.7407, 0.5, 0.7454, 0.5, 0.375, 0.625, 0.375, 0.6204, 0.3939, 0.6204, 0.3939, 0.625, 0.375, 0.6204, 0.375, 0.6157, 0.3939, 0.6157, 0.3939, 0.6204, 0.625, 0.6111, 0.625, 0.6157, 0.6061, 0.6157, 0.6061, 0.6111, 0.625, 0.6157, 0.625, 0.6204, 0.6061, 0.6204, 0.6061, 0.6157, 0.2639, 0.5566, 0.2593, 0.5566, 0.2593, 0.5, 0.2639, 0.5, 0.2593, 0.5566, 0.2546, 0.5566, 0.2546, 0.5, 0.2593, 0.5, 0.375, 0.3889, 0.375, 0.3843, 0.3939, 0.3843, 0.3939, 0.3889, 0.375, 0.3843, 0.375, 0.3796, 0.3939, 0.3796, 0.3939, 0.3843, 0.7361, 0.6934, 0.7407, 0.6934, 0.7407, 0.75, 0.7361, 0.75, 0.7407, 0.6934, 0.7454, 0.6934, 0.7454, 0.75, 0.7407, 0.75, 0.5417, 0.6111, 0.6061, 0.6111, 0.6061, 0.6157, 0.5417, 0.6157, 0.5417, 0.6157, 0.6061, 0.6157, 0.6061, 0.6204, 0.5417, 0.6204, 0.5, 0.6111, 0.5417, 0.6111, 0.5417, 0.6157, 0.5, 0.6157, 0.5067, 0.62, 0.5067, 0.6161, 0.5067, 0.6161, 0.5067, 0.62, 0.7361, 0.5566, 0.7407, 0.5566, 0.7407, 0.6934, 0.7361, 0.6934, 0.7407, 0.5566, 0.7454, 0.5566, 0.7454, 0.6934, 0.7407, 0.6934, 0.3939, 0.6111, 0.4583, 0.6111, 0.4583, 0.6157, 0.3939, 0.6157, 0.3939, 0.6157, 0.4583, 0.6157, 0.4583, 0.6204, 0.3939, 0.6204, 0.535, 0.62, 0.535, 0.6161, 0.5417, 0.6157, 0.5417, 0.6204, 0.535, 0.3839, 0.535, 0.38, 0.5417, 0.3796, 0.5417, 0.3843, 0.5067, 0.38, 0.5067, 0.3839, 0.5, 0.3843, 0.5, 0.3796, 0.5067, 0.6161, 0.5067, 0.62, 0.5, 0.6204, 0.5, 0.6157, 0.535, 0.38, 0.5067, 0.38, 0.5, 0.3796, 0.5417, 0.3796, 0.5067, 0.3839, 0.535, 0.3839, 0.5417, 0.3843, 0.5, 0.3843, 0.535, 0.6161, 0.5067, 0.6161, 0.5, 0.6157, 0.5417, 0.6157, 0.5067, 0.62, 0.535, 0.62, 0.5417, 0.6204, 0.5, 0.6204, 0.5067, 0.6161, 0.535, 0.6161, 0.535, 0.62, 0.5067, 0.62, 0.5067, 0.6161, 0.535, 0.6161, 0.535, 0.6161, 0.5067, 0.6161, 0.535, 0.6161, 0.535, 0.62, 0.535, 0.62, 0.535, 0.6161, 0.535, 0.62, 0.5067, 0.62, 0.5067, 0.62, 0.535, 0.62, 0.5067, 0.38, 0.535, 0.38, 0.535, 0.3839, 0.5067, 0.3839, 0.535, 0.38, 0.535, 0.3839, 0.535, 0.3839, 0.535, 0.38, 0.5067, 0.38, 0.535, 0.38, 0.535, 0.38, 0.5067, 0.38, 0.5067, 0.3839, 0.5067, 0.38, 0.5067, 0.38, 0.5067, 0.3839])
me_cube.materials.append(mat_paintable_0)
me_cube.materials.append(mat_paintable_1)
me_cube.materials.append(mat_paintable_2)
me_cube.materials.append(mat_black)
me_cube.materials.append(mat_materialglass)
me_cube.use_mirror_vertex_groups = False
me_cube.update()

# ---- objects
ob_cube = bpy.data.objects.new('Cube', me_cube)

# ---- transforms, parenting, visibility, modifiers, constraints
ob_cube.location = (0.0, 0.0, 0.0)
ob_cube.lock_rotations_4d = False
ob_cube.empty_display_type = 'ARROWS'
ob_cube.lineart.crease_threshold = 0.0

# ---- collection membership
col_collection.objects.link(ob_cube)

# ---- scene / render settings (as saved in the file)
scene.frame_start = 1; scene.frame_end = 250; scene.frame_set(3)
scene.render.engine = 'BLENDER_EEVEE_NEXT'
bpy.context.view_layer.update()

# ---- added for rendering (the .blend has no active camera and no usable light): camera, sun
cam_auto = bpy.data.cameras.new('AutoCamera')
cam_auto.lens = 50.0
cam_auto.sensor_width = 36.0
cam_auto.clip_end = 1000.0
ob_auto_camera = bpy.data.objects.new('AutoCamera', cam_auto)
scene.collection.objects.link(ob_auto_camera)
ob_auto_camera.location = (1.78608, -2.04955, 1.33512)
ob_auto_camera.rotation_euler = (1.09748, -7.21219e-08, 0.694738)
scene.camera = ob_auto_camera
light_auto_sun = bpy.data.lights.new('AutoSun', 'SUN')
light_auto_sun.energy = 3.0
light_auto_sun.angle = 0.0523599
ob_auto_sun = bpy.data.objects.new('AutoSun', light_auto_sun)
scene.collection.objects.link(ob_auto_sun)
ob_auto_sun.rotation_euler = (0.872665, 0.174533, 0.523599)
bpy.context.view_layer.update()
